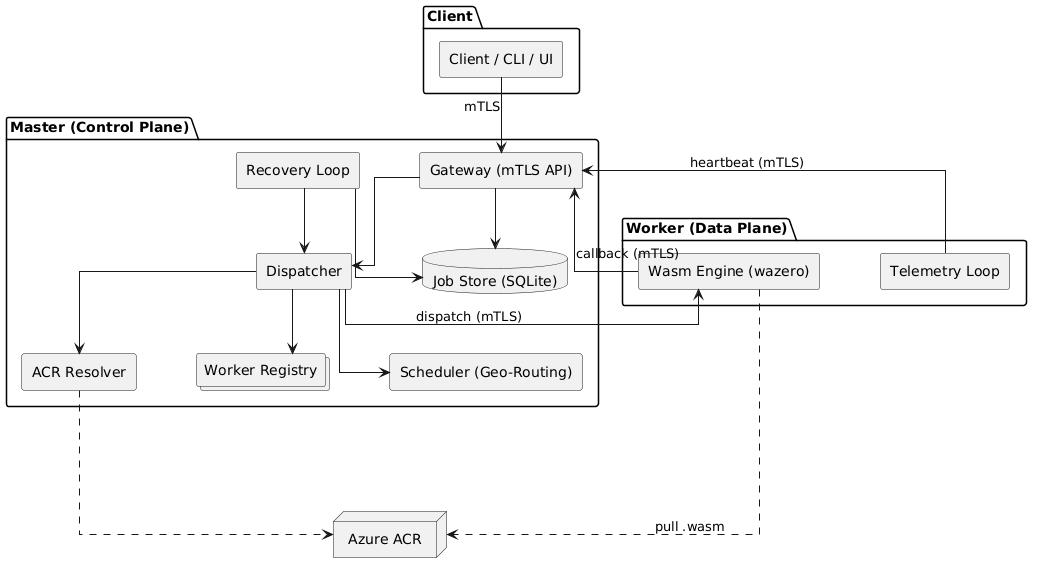

The diagram above was rendered by PlantUML. Its source (embedded in the PNG):
@startuml
skinparam componentStyle rectangle
skinparam monochrome true
skinparam linetype ortho
skinparam nodesep 60
skinparam ranksep 60

package "Client" {
  component "Client / CLI / UI" as clients
}

package "Master (Control Plane)" {
  component "Recovery Loop" as recovery
  component "Gateway (mTLS API)" as gateway
  
  database "Job Store (SQLite)" as db
  component "Dispatcher" as dispatcher
  
  collections "Worker Registry" as registry
  component "Scheduler (Geo-Routing)" as scheduler
  component "ACR Resolver" as acr
}

package "Worker (Data Plane)" {
  component "Wasm Engine (wazero)" as engine
  component "Telemetry Loop" as telemetry
}

node "Azure ACR" as azure

' ==============================
' TOP LEVEL INGRESS
' ==============================
clients -down-> gateway : mTLS

' ==============================
' MASTER INTERNAL ROUTING
' ==============================
' Hidden line to force Recovery and Gateway to sit neatly side-by-side
recovery -[hidden]right-> gateway 

' Both feed downwards into the DB and Dispatcher
gateway -down-> dispatcher
recovery -down-> dispatcher

gateway -down-> db
recovery -down-> db

' Dispatcher feeds downwards into its sub-components
dispatcher -down-> registry
dispatcher -down-> scheduler
dispatcher -down-> acr

' ==============================
' MASTER TO WORKER COMMUNICATION
' ==============================
' Dispatcher strictly goes right to the engine
dispatcher -right-> engine : dispatch (mTLS)

' Worker components strictly go up to the gateway
engine -up-> gateway : callback (mTLS)
telemetry -up-> gateway : heartbeat (mTLS)

' ==============================
' EXTERNAL CLOUD COMMUNICATION
' ==============================
acr -down-.> azure
engine -down-.> azure : pull .wasm
@enduml